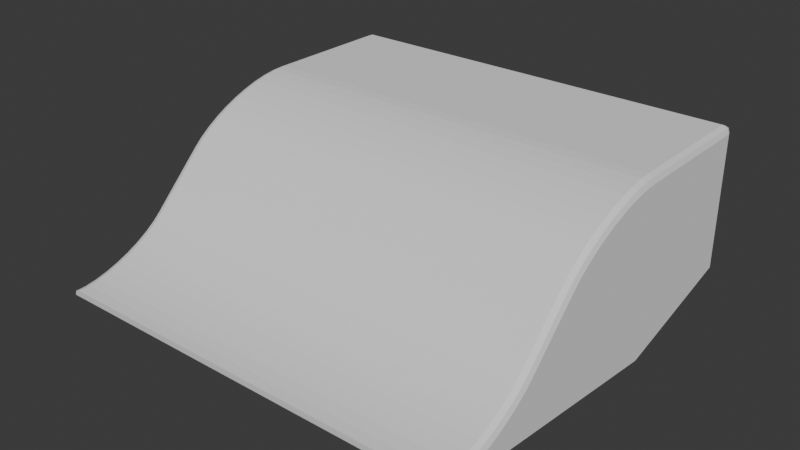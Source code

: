 # Source: ramp.blend  (saved by Blender 4.5.91; exported with 4.5.12 LTS)
import bpy
from mathutils import Matrix  # noqa: F401  (used for matrix-valued properties, if any)

bpy.ops.wm.read_factory_settings(use_empty=True)
scene = bpy.context.scene
scene.name = 'Scene'

# ---- collections
col_collection = bpy.data.collections.new('Collection'); scene.collection.children.link(col_collection)

# ---- world
world_world = bpy.data.worlds.new('World'); scene.world = world_world
world_world.use_nodes = True; world_world.node_tree.nodes.clear()
_N = world_world.node_tree.nodes; _L = world_world.node_tree.links
n0 = _N.new('ShaderNodeOutputWorld'); n0.name = 'World Output'; n0.location = (200, 100)
n1 = _N.new('ShaderNodeBackground'); n1.name = 'Background'; n1.location = (-200, 100)
n1.inputs[0].default_value = (0.05088, 0.05088, 0.05088, 1.0)
_L.new(n1.outputs[0], n0.inputs[0])
n0.is_active_output = True
world_world.color = (0.05088, 0.05088, 0.05088)
world_world.sun_shadow_jitter_overblur = 0.0

# ---- meshes
me_cube_001 = bpy.data.meshes.new('Cube.001')
me_cube_001.from_pydata([(-3.0, 0.002634, -0.5), (3.0, -3.815, -0.09567), (3.0, 0.002634, -0.5), (-3.0, 1.9, 0.0), (-2.9, 2.0, 0.0), (-2.971, 1.971, 0.0), (-3.0, 1.9, 1.9), (-2.9, 1.9, 2.0), (-2.9, 2.0, 1.9), (-2.971, 1.9, 1.971), (-2.958, 1.958, 1.958), (-2.9, 1.971, 1.971), (-2.971, 1.971, 1.9), (2.9, 2.0, 0.0), (3.0, 1.9, 0.0), (2.971, 1.971, 0.0), (2.9, 1.9, 2.0), (3.0, 1.9, 1.9), (2.9, 2.0, 1.9), (2.971, 1.9, 1.971), (2.958, 1.958, 1.958), (2.971, 1.971, 1.9), (2.9, 1.971, 1.971), (-3.0, -1.653, 1.207), (-2.9, -1.707, 1.293), (-2.971, -1.691, 1.268), (-3.0, 0.002634, 1.9), (-2.9, 0.0, 2.0), (-2.971, 0.0007716, 1.971), (-3.0, -1.521, 1.326), (-2.9, -1.584, 1.404), (-2.971, -1.566, 1.381), (-3.0, -1.383, 1.429), (-2.9, -1.44, 1.511), (-2.971, -1.423, 1.487), (-3.0, -1.227, 1.527), (-2.9, -1.277, 1.614), (-2.971, -1.262, 1.589), (-3.0, -1.056, 1.619), (-2.9, -1.1, 1.709), (-2.971, -1.088, 1.682), (-3.0, -0.8759, 1.7), (-2.9, -0.9142, 1.793), (-2.971, -0.903, 1.766), (-3.0, -0.6907, 1.77), (-2.9, -0.7228, 1.865), (-2.971, -0.7134, 1.837), (-3.0, -0.5055, 1.826), (-2.9, -0.5311, 1.923), (-2.971, -0.5236, 1.895), (-3.0, -0.3254, 1.867), (-2.9, -0.3436, 1.965), (-2.971, -0.3383, 1.937), (-3.0, -0.1553, 1.892), (-2.9, -0.1651, 1.991), (-2.971, -0.1623, 1.962), (3.0, 0.002634, 1.9), (2.9, 0.0, 2.0), (2.971, 0.0007716, 1.971), (3.0, -1.653, 1.207), (2.9, -1.707, 1.293), (2.971, -1.691, 1.268), (3.0, -0.1553, 1.892), (2.9, -0.1651, 1.991), (2.971, -0.1623, 1.962), (3.0, -0.3254, 1.867), (2.9, -0.3436, 1.965), (2.971, -0.3383, 1.937), (3.0, -0.5055, 1.826), (2.9, -0.5311, 1.923), (2.971, -0.5236, 1.895), (3.0, -0.6907, 1.77), (2.9, -0.7228, 1.865), (2.971, -0.7134, 1.837), (3.0, -0.8759, 1.7), (2.9, -0.9142, 1.793), (2.971, -0.903, 1.766), (3.0, -1.056, 1.619), (2.9, -1.1, 1.709), (2.971, -1.088, 1.682), (3.0, -1.227, 1.527), (2.9, -1.277, 1.614), (2.971, -1.262, 1.589), (3.0, -1.383, 1.429), (2.9, -1.44, 1.511), (2.971, -1.423, 1.487), (3.0, -1.521, 1.326), (2.9, -1.584, 1.404), (2.971, -1.566, 1.381), (-2.9, -3.823, 0.0), (-3.0, -3.815, -0.09567), (-2.971, -3.822, -0.02613), (-2.9, -2.418, 0.5818), (-3.0, -2.377, 0.4829), (-2.971, -2.406, 0.5528), (-2.9, -3.671, 0.008839), (-3.0, -3.66, -0.0907), (-2.971, -3.668, -0.02032), (-2.9, -3.506, 0.03509), (-3.0, -3.486, -0.063), (-2.971, -3.5, 0.006358), (-2.9, -3.333, 0.07795), (-3.0, -3.306, -0.01819), (-2.971, -3.325, 0.04979), (-2.9, -3.158, 0.1361), (-3.0, -3.123, 0.04233), (-2.971, -3.148, 0.1086), (-2.9, -2.985, 0.2078), (-3.0, -2.943, 0.1168), (-2.971, -2.972, 0.1812), (-2.9, -2.819, 0.2909), (-3.0, -2.771, 0.2033), (-2.971, -2.805, 0.2652), (-2.9, -2.667, 0.3828), (-3.0, -2.612, 0.2994), (-2.971, -2.651, 0.3584), (-2.9, -2.532, 0.4808), (-3.0, -2.46, 0.409), (-2.971, -2.511, 0.4597), (3.0, -2.377, 0.4829), (2.9, -2.418, 0.5818), (2.971, -2.406, 0.5528), (2.9, -3.823, 0.0), (2.971, -3.822, -0.02613), (2.9, -2.532, 0.4808), (3.0, -2.46, 0.409), (2.971, -2.511, 0.4597), (2.9, -2.667, 0.3828), (3.0, -2.612, 0.2994), (2.971, -2.651, 0.3584), (2.9, -2.819, 0.2909), (3.0, -2.771, 0.2033), (2.971, -2.805, 0.2652), (2.9, -2.985, 0.2078), (3.0, -2.943, 0.1168), (2.971, -2.972, 0.1812), (2.9, -3.158, 0.1361), (3.0, -3.123, 0.04233), (2.971, -3.148, 0.1086), (2.9, -3.333, 0.07795), (3.0, -3.306, -0.01819), (2.971, -3.325, 0.04979), (2.9, -3.506, 0.03509), (3.0, -3.486, -0.063), (2.971, -3.5, 0.006358), (2.9, -3.671, 0.008839), (3.0, -3.66, -0.0907), (2.971, -3.668, -0.02032)], [], [(6, 9, 10, 12), (7, 11, 10, 9), (8, 12, 10, 11), (16, 19, 20, 22), (17, 21, 20, 19), (18, 22, 20, 21), (8, 4, 5, 12), (12, 5, 3, 6), (7, 16, 22, 11), (11, 22, 18, 8), (17, 14, 15, 21), (21, 15, 13, 18), (62, 56, 58, 64), (64, 58, 57, 63), (26, 53, 55, 28), (28, 55, 54, 27), (65, 62, 64, 67), (67, 64, 63, 66), (53, 50, 52, 55), (55, 52, 51, 54), (68, 65, 67, 70), (70, 67, 66, 69), (50, 47, 49, 52), (52, 49, 48, 51), (71, 68, 70, 73), (73, 70, 69, 72), (47, 44, 46, 49), (49, 46, 45, 48), (74, 71, 73, 76), (76, 73, 72, 75), (44, 41, 43, 46), (46, 43, 42, 45), (77, 74, 76, 79), (79, 76, 75, 78), (41, 38, 40, 43), (43, 40, 39, 42), (80, 77, 79, 82), (82, 79, 78, 81), (38, 35, 37, 40), (40, 37, 36, 39), (83, 80, 82, 85), (85, 82, 81, 84), (35, 32, 34, 37), (37, 34, 33, 36), (86, 83, 85, 88), (88, 85, 84, 87), (32, 29, 31, 34), (34, 31, 30, 33), (59, 86, 88, 61), (61, 88, 87, 60), (29, 23, 25, 31), (31, 25, 24, 30), (27, 7, 9, 28), (28, 9, 6, 26), (56, 17, 19, 58), (58, 19, 16, 57), (89, 95, 97, 91), (91, 97, 96, 90), (95, 98, 100, 97), (97, 100, 99, 96), (98, 101, 103, 100), (100, 103, 102, 99), (101, 104, 106, 103), (103, 106, 105, 102), (104, 107, 109, 106), (106, 109, 108, 105), (107, 110, 112, 109), (109, 112, 111, 108), (110, 113, 115, 112), (112, 115, 114, 111), (113, 116, 118, 115), (115, 118, 117, 114), (116, 92, 94, 118), (118, 94, 93, 117), (120, 124, 126, 121), (121, 126, 125, 119), (124, 127, 129, 126), (126, 129, 128, 125), (127, 130, 132, 129), (129, 132, 131, 128), (130, 133, 135, 132), (132, 135, 134, 131), (133, 136, 138, 135), (135, 138, 137, 134), (136, 139, 141, 138), (138, 141, 140, 137), (139, 142, 144, 141), (141, 144, 143, 140), (142, 145, 147, 144), (144, 147, 146, 143), (145, 122, 123, 147), (147, 123, 1, 146), (119, 59, 61, 121), (121, 61, 60, 120), (23, 93, 94, 25), (25, 94, 92, 24), (0, 26, 6, 3), (4, 8, 18, 13), (16, 7, 27, 57), (87, 30, 24, 60), (120, 60, 24, 92), (57, 27, 54, 63), (84, 33, 30, 87), (81, 36, 33, 84), (78, 39, 36, 81), (75, 42, 39, 78), (72, 45, 42, 75), (69, 48, 45, 72), (66, 51, 48, 69), (63, 54, 51, 66), (89, 122, 145, 95), (116, 124, 120, 92), (95, 145, 142, 98), (98, 142, 139, 101), (101, 139, 136, 104), (104, 136, 133, 107), (107, 133, 130, 110), (110, 130, 127, 113), (113, 127, 124, 116), (14, 17, 56, 2), (26, 0, 90, 96, 99, 102, 105, 108, 111, 114, 117, 93, 23, 29, 32, 35, 38, 41, 44, 47, 50, 53), (62, 65, 68, 71, 74, 77, 80, 83, 86, 59, 119, 125, 128, 131, 134, 137, 140, 143, 146, 1, 2, 56), (91, 90, 1, 123, 122, 89), (90, 0, 2, 1), (5, 4, 13, 15, 14, 2, 0, 3)])
_uv = me_cube_001.uv_layers.new(name='UVMap')
_uv.uv.foreach_set('vector', [0.6125, 0.244, 0.625, 0.2438, 0.6224, 0.2487, 0.6125, 0.25, 0.8708, 0.5062, 0.8708, 0.5, 0.8732, 0.5, 0.875, 0.5062, 0.6125, 0.2542, 0.6125, 0.25, 0.6224, 0.2487, 0.625, 0.2542, 0.6292, 0.5062, 0.625, 0.5063, 0.6232, 0.5003, 0.6271, 0.4979, 0.6125, 0.506, 0.6125, 0.5, 0.6232, 0.5003, 0.625, 0.5063, 0.6125, 0.4958, 0.6271, 0.4979, 0.6232, 0.5003, 0.6125, 0.5, 0.6125, 0.2542, 0.375, 0.2542, 0.375, 0.25, 0.6125, 0.25, 0.6125, 0.25, 0.375, 0.25, 0.375, 0.2451, 0.6125, 0.244, 0.8708, 0.5062, 0.6292, 0.5062, 0.6271, 0.4979, 0.8708, 0.5, 0.625, 0.2542, 0.6271, 0.4979, 0.6125, 0.4958, 0.6125, 0.2542, 0.6125, 0.506, 0.375, 0.5048, 0.375, 0.5, 0.6125, 0.5, 0.6125, 0.5, 0.375, 0.5, 0.375, 0.4958, 0.6125, 0.4958, 0.6117, 0.6435, 0.6126, 0.6268, 0.625, 0.625, 0.624, 0.6453, 0.624, 0.6453, 0.625, 0.625, 0.6292, 0.625, 0.6282, 0.6453, 0.6125, 0.1232, 0.6114, 0.1065, 0.6239, 0.1047, 0.625, 0.125, 0.875, 0.625, 0.875, 0.6456, 0.8708, 0.6456, 0.8708, 0.625, 0.6089, 0.6627, 0.6117, 0.6435, 0.624, 0.6453, 0.6212, 0.6665, 0.6212, 0.6665, 0.624, 0.6453, 0.6282, 0.6453, 0.6254, 0.6665, 0.6114, 0.1065, 0.6083, 0.08748, 0.6207, 0.08372, 0.6239, 0.1047, 0.875, 0.6456, 0.875, 0.668, 0.8708, 0.6679, 0.8708, 0.6456, 0.6044, 0.6823, 0.6089, 0.6627, 0.6212, 0.6665, 0.6165, 0.6878, 0.6165, 0.6878, 0.6212, 0.6665, 0.6254, 0.6665, 0.6208, 0.6878, 0.6083, 0.08748, 0.6032, 0.06815, 0.6154, 0.06274, 0.6207, 0.08372, 0.875, 0.668, 0.875, 0.6914, 0.8707, 0.6913, 0.8708, 0.6679, 0.5981, 0.7011, 0.6044, 0.6823, 0.6165, 0.6878, 0.6102, 0.7081, 0.6102, 0.7081, 0.6165, 0.6878, 0.6208, 0.6878, 0.6146, 0.7083, 0.6032, 0.06815, 0.5962, 0.04994, 0.6081, 0.04288, 0.6154, 0.06274, 0.875, 0.6914, 0.875, 0.7154, 0.8706, 0.7152, 0.8707, 0.6913, 0.5899, 0.7175, 0.5981, 0.7011, 0.6102, 0.7081, 0.6023, 0.7269, 0.6023, 0.7269, 0.6102, 0.7081, 0.6146, 0.7083, 0.6048, 0.7294, 0.5962, 0.04994, 0.5875, 0.03472, 0.5991, 0.02632, 0.6081, 0.04288, 0.875, 0.7154, 0.875, 0.7498, 0.8705, 0.7496, 0.8706, 0.7152, 0.5788, 0.7276, 0.5899, 0.7175, 0.6023, 0.7269, 0.59, 0.7364, 0.59, 0.7364, 0.6023, 0.7269, 0.6048, 0.7294, 0.5902, 0.7408, 0.5875, 0.03472, 0.5773, 0.02398, 0.5886, 0.01546, 0.5991, 0.02632, 0.6249, 1.0, 0.6005, 1.0, 0.6003, 0.9956, 0.6246, 0.9954, 0.5667, 0.734, 0.5788, 0.7276, 0.59, 0.7364, 0.5775, 0.7426, 0.5775, 0.7426, 0.59, 0.7364, 0.5902, 0.7408, 0.5776, 0.7469, 0.5773, 0.02398, 0.5658, 0.01682, 0.5767, 0.008407, 0.5886, 0.01546, 0.6005, 1.0, 0.5836, 1.0, 0.5835, 0.9957, 0.6003, 0.9956, 0.554, 0.7382, 0.5667, 0.734, 0.5775, 0.7426, 0.5643, 0.7467, 0.5643, 0.7467, 0.5775, 0.7426, 0.5776, 0.7469, 0.5643, 0.751, 0.5658, 0.01682, 0.5535, 0.01211, 0.5639, 0.003676, 0.5767, 0.008407, 0.5836, 1.0, 0.567, 1.0, 0.5669, 0.9958, 0.5835, 0.9957, 0.5409, 0.7406, 0.554, 0.7382, 0.5643, 0.7467, 0.5505, 0.7492, 0.5505, 0.7492, 0.5643, 0.7467, 0.5643, 0.751, 0.5505, 0.7534, 0.5535, 0.01211, 0.5406, 0.009387, 0.5504, 0.0009127, 0.5639, 0.003676, 0.567, 1.0, 0.5512, 1.0, 0.5512, 0.9958, 0.5669, 0.9958, 0.5259, 0.7415, 0.5409, 0.7406, 0.5505, 0.7492, 0.5361, 0.75, 0.5361, 0.75, 0.5505, 0.7492, 0.5505, 0.7534, 0.5366, 0.7542, 0.5406, 0.009387, 0.5251, 0.008304, 0.536, 0.0, 0.5504, 0.0009127, 0.5512, 1.0, 0.5361, 1.0, 0.5366, 0.9958, 0.5512, 0.9958, 0.8708, 0.625, 0.8708, 0.5062, 0.875, 0.5062, 0.875, 0.625, 0.625, 0.125, 0.625, 0.2438, 0.6125, 0.244, 0.6125, 0.1232, 0.6126, 0.6268, 0.6125, 0.506, 0.625, 0.5063, 0.625, 0.625, 0.625, 0.625, 0.625, 0.5063, 0.6292, 0.5062, 0.6292, 0.625, 0.3746, 0.9958, 0.3746, 0.9958, 0.375, 1.0, 0.375, 1.0, 0.375, 0.0, 0.375, 0.0, 0.3723, -0.0017, 0.375, 0.0, 0.3746, 0.9958, 0.3747, 0.9958, 0.375, 1.0, 0.375, 1.0, 0.375, 0.0, 0.375, 0.0, 0.3741, -0.0005813, 0.3723, -0.0017, 0.3747, 0.9958, 0.3748, 0.9958, 0.375, 1.0, 0.375, 1.0, 0.375, 0.0, 0.375, 0.0, 0.3748, -0.000125, 0.3741, -0.0005813, 0.3748, 0.9958, 0.375, 0.9958, 0.375, 1.0, 0.375, 1.0, 0.375, 0.0, 0.375, 0.0, 0.3754, 0.0003758, 0.3748, -0.000125, 0.375, 0.9958, 0.3889, 0.9958, 0.3889, 1.0, 0.375, 1.0, 0.375, 0.0, 0.375, 0.0, 0.3761, 0.002988, 0.3754, 0.0003758, 0.3889, 0.9958, 0.4045, 0.9958, 0.4045, 1.0, 0.3889, 1.0, 0.375, 0.0, 0.375, 0.0, 0.3776, 0.005805, 0.3761, 0.002988, 0.4045, 0.9958, 0.4198, 0.9958, 0.4198, 1.0, 0.4045, 1.0, 0.375, 0.0, 0.375, 0.0, 0.3818, 0.007237, 0.3776, 0.005805, 0.4198, 0.9958, 0.4343, 0.9958, 0.4344, 1.0, 0.4198, 1.0, 0.375, 0.0, 0.3753, 0.0, 0.4008, 0.007958, 0.3818, 0.007237, 0.4343, 0.9958, 0.4477, 0.9958, 0.4476, 1.0, 0.4344, 1.0, 0.3753, 0.0, 0.4361, 0.0, 0.4261, 0.007904, 0.4008, 0.007958, 0.4477, 0.7542, 0.4343, 0.7542, 0.4344, 0.75, 0.4476, 0.75, 0.4476, 0.75, 0.4344, 0.75, 0.4256, 0.7412, 0.4354, 0.7413, 0.4343, 0.7542, 0.4198, 0.7542, 0.4198, 0.75, 0.4344, 0.75, 0.4344, 0.75, 0.4198, 0.75, 0.4101, 0.742, 0.4256, 0.7412, 0.4198, 0.7542, 0.4045, 0.7542, 0.4045, 0.75, 0.4198, 0.75, 0.4198, 0.75, 0.4045, 0.75, 0.3958, 0.7436, 0.4101, 0.742, 0.4045, 0.7542, 0.3889, 0.7542, 0.3889, 0.75, 0.4045, 0.75, 0.4045, 0.75, 0.3889, 0.75, 0.3832, 0.7467, 0.3958, 0.7436, 0.3889, 0.7542, 0.3742, 0.7542, 0.3742, 0.75, 0.3889, 0.75, 0.3889, 0.75, 0.3742, 0.75, 0.3733, 0.7496, 0.3832, 0.7467, 0.3742, 0.7542, 0.3658, 0.7542, 0.3657, 0.75, 0.3742, 0.75, 0.3742, 0.75, 0.3657, 0.75, 0.367, 0.7501, 0.3733, 0.7496, 0.3658, 0.7542, 0.3577, 0.7542, 0.3574, 0.75, 0.3657, 0.75, 0.3657, 0.75, 0.3574, 0.75, 0.3675, 0.7506, 0.367, 0.7501, 0.3577, 0.7542, 0.3499, 0.7542, 0.3495, 0.75, 0.3574, 0.75, 0.3574, 0.75, 0.3495, 0.75, 0.3856, 0.7519, 0.3675, 0.7506, 0.3499, 0.7542, 0.3538, 0.7542, 0.3495, 0.75, 0.3495, 0.75, 0.3495, 0.75, 0.3495, 0.75, 0.375, 0.75, 0.3856, 0.7519, 0.4354, 0.7413, 0.5259, 0.7415, 0.5361, 0.75, 0.4476, 0.75, 0.4476, 0.75, 0.5361, 0.75, 0.5366, 0.7542, 0.4477, 0.7542, 0.5251, 0.008304, 0.4261, 0.007904, 0.4361, 0.0, 0.536, 0.0, 0.5361, 1.0, 0.4476, 1.0, 0.4477, 0.9958, 0.5366, 0.9958, 0.0, 0.0, 0.6125, 0.1232, 0.6125, 0.244, 0.375, 0.2451, 0.375, 0.2542, 0.6125, 0.2542, 0.6125, 0.4958, 0.375, 0.4958, 0.6292, 0.5062, 0.8708, 0.5062, 0.8708, 0.625, 0.6292, 0.625, 0.5505, 0.7534, 0.5512, 0.9958, 0.5366, 0.9958, 0.5366, 0.7542, 0.4477, 0.7542, 0.5366, 0.7542, 0.5366, 0.9958, 0.4477, 0.9958, 0.6292, 0.625, 0.8708, 0.625, 0.8708, 0.6456, 0.6282, 0.6453, 0.5643, 0.751, 0.5669, 0.9958, 0.5512, 0.9958, 0.5505, 0.7534, 0.5776, 0.7469, 0.5835, 0.9957, 0.5669, 0.9958, 0.5643, 0.751, 0.5902, 0.7408, 0.6003, 0.9956, 0.5835, 0.9957, 0.5776, 0.7469, 0.6048, 0.7294, 0.6246, 0.9954, 0.6003, 0.9956, 0.5902, 0.7408, 0.6146, 0.7083, 0.8706, 0.7152, 0.8705, 0.7496, 0.6048, 0.7294, 0.6208, 0.6878, 0.8707, 0.6913, 0.8706, 0.7152, 0.6146, 0.7083, 0.6254, 0.6665, 0.8708, 0.6679, 0.8707, 0.6913, 0.6208, 0.6878, 0.6282, 0.6453, 0.8708, 0.6456, 0.8708, 0.6679, 0.6254, 0.6665, 0.3746, 0.9958, 0.3538, 0.7542, 0.3499, 0.7542, 0.3746, 0.9958, 0.4343, 0.9958, 0.4343, 0.7542, 0.4477, 0.7542, 0.4477, 0.9958, 0.3746, 0.9958, 0.3499, 0.7542, 0.3577, 0.7542, 0.3747, 0.9958, 0.3747, 0.9958, 0.3577, 0.7542, 0.3658, 0.7542, 0.3748, 0.9958, 0.3748, 0.9958, 0.3658, 0.7542, 0.3742, 0.7542, 0.375, 0.9958, 0.375, 0.9958, 0.3742, 0.7542, 0.3889, 0.7542, 0.3889, 0.9958, 0.3889, 0.9958, 0.3889, 0.7542, 0.4045, 0.7542, 0.4045, 0.9958, 0.4045, 0.9958, 0.4045, 0.7542, 0.4198, 0.7542, 0.4198, 0.9958, 0.4198, 0.9958, 0.4198, 0.7542, 0.4343, 0.7542, 0.4343, 0.9958, 0.375, 0.5048, 0.6125, 0.506, 0.6126, 0.6268, 0.0, 0.0, 0.6125, 0.1232, 0.0, 0.0, 0.375, 0.0, 0.3723, -0.0017, 0.3741, -0.0005813, 0.3748, -0.000125, 0.3754, 0.0003758, 0.3761, 0.002988, 0.3776, 0.005805, 0.3818, 0.007237, 0.4008, 0.007958, 0.4261, 0.007904, 0.5251, 0.008304, 0.5406, 0.009387, 0.5535, 0.01211, 0.5658, 0.01682, 0.5773, 0.02398, 0.5875, 0.03472, 0.5962, 0.04994, 0.6032, 0.06815, 0.6083, 0.08748, 0.6114, 0.1065, 0.6117, 0.6435, 0.6089, 0.6627, 0.6044, 0.6823, 0.5981, 0.7011, 0.5899, 0.7175, 0.5788, 0.7276, 0.5667, 0.734, 0.554, 0.7382, 0.5409, 0.7406, 0.5259, 0.7415, 0.4354, 0.7413, 0.4256, 0.7412, 0.4101, 0.742, 0.3958, 0.7436, 0.3832, 0.7467, 0.3733, 0.7496, 0.367, 0.7501, 0.3675, 0.7506, 0.3856, 0.7519, 0.375, 0.75, 0.0, 0.0, 0.6126, 0.6268, 0.375, 0.0, 0.375, 0.0, 0.375, 0.75, 0.3495, 0.75, 0.3538, 0.7542, 0.3746, 0.9958, 0.375, 0.0, 0.0, 0.0, 0.0, 0.0, 0.375, 0.75, 0.375, 0.25, 0.375, 0.2542, 0.375, 0.4958, 0.375, 0.5, 0.375, 0.5048, 0.0, 0.0, 0.0, 0.0, 0.375, 0.2451])
me_cube_001.update()

# ---- objects
ob_cube = bpy.data.objects.new('Cube', me_cube_001)

# ---- transforms, parenting, visibility, modifiers, constraints
ob_cube.location = (0.0, 0.0, 0.0)

# ---- collection membership
col_collection.objects.link(ob_cube)

# ---- scene / render settings (as saved in the file)
scene.frame_start = 1; scene.frame_end = 250; scene.frame_set(1)
scene.render.engine = 'BLENDER_EEVEE_NEXT'
bpy.context.view_layer.update()

# ---- added for rendering (the .blend has no active camera and no usable light): camera, sun
cam_auto = bpy.data.cameras.new('AutoCamera')
cam_auto.lens = 50.0
cam_auto.sensor_width = 36.0
cam_auto.clip_end = 1000.0
ob_auto_camera = bpy.data.objects.new('AutoCamera', cam_auto)
scene.collection.objects.link(ob_auto_camera)
ob_auto_camera.location = (8.07414, -10.6004, 7.20931)
ob_auto_camera.rotation_euler = (1.09748, -7.21219e-08, 0.694738)
scene.camera = ob_auto_camera
light_auto_sun = bpy.data.lights.new('AutoSun', 'SUN')
light_auto_sun.energy = 3.0
light_auto_sun.angle = 0.0523599
ob_auto_sun = bpy.data.objects.new('AutoSun', light_auto_sun)
scene.collection.objects.link(ob_auto_sun)
ob_auto_sun.rotation_euler = (0.872665, 0.174533, 0.523599)
bpy.context.view_layer.update()
